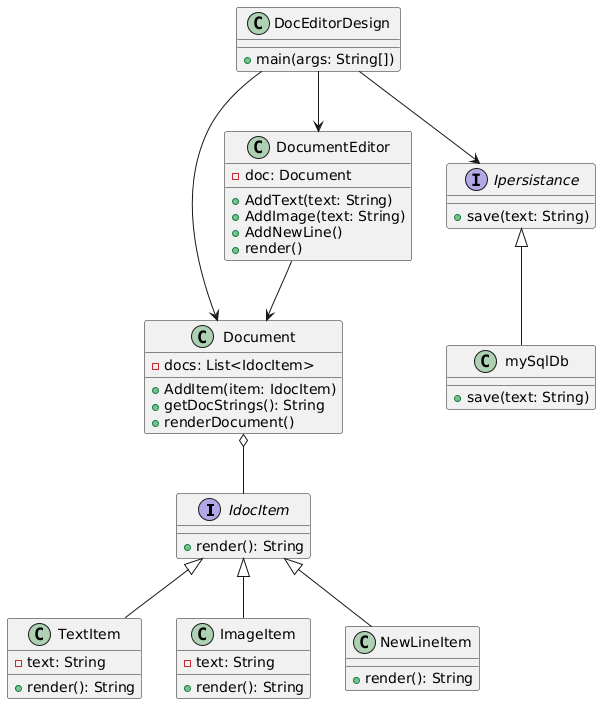

The diagram above was rendered by PlantUML. Its source (embedded in the PNG):
@startuml
interface IdocItem {
  + render(): String
}

class TextItem {
  - text: String
  + render(): String
}

class ImageItem {
  - text: String
  + render(): String
}

class NewLineItem {
  + render(): String
}

IdocItem <|-- TextItem
IdocItem <|-- ImageItem
IdocItem <|-- NewLineItem


class Document {
  - docs: List<IdocItem>
  + AddItem(item: IdocItem)
  + getDocStrings(): String
  + renderDocument()
}

Document o-- IdocItem


class DocumentEditor {
  - doc: Document
  + AddText(text: String)
  + AddImage(text: String)
  + AddNewLine()
  + render()
}

DocumentEditor --> Document


interface Ipersistance {
  + save(text: String)
}

class mySqlDb {
  + save(text: String)
}

Ipersistance <|-- mySqlDb


class DocEditorDesign {
  + main(args: String[])
}

DocEditorDesign --> Document
DocEditorDesign --> DocumentEditor
DocEditorDesign --> Ipersistance
@enduml